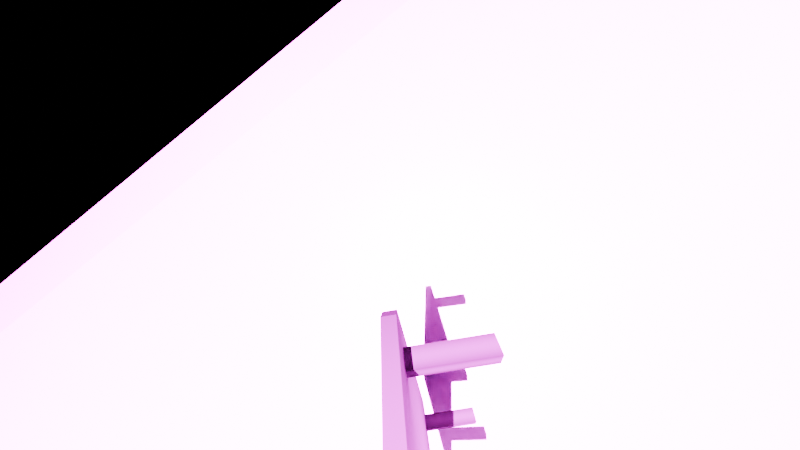 # Source: Shizu.blend  (saved by Blender 4.5.90; exported with 4.5.12 LTS)
import bpy
from mathutils import Matrix  # noqa: F401  (used for matrix-valued properties, if any)

bpy.ops.wm.read_factory_settings(use_empty=True)
scene = bpy.context.scene
scene.name = 'Scene'

# ---- collections
col_collection = bpy.data.collections.new('Collection'); scene.collection.children.link(col_collection)

# ---- images (referenced by path relative to the original .blend; pixels are not part of the script)
import os
ASSET_DIR = os.environ.get("B2B_ASSET_DIR", "")  # directory of the original .blend (textures are referenced by path, not embedded)
HERE = os.path.dirname(os.path.abspath(__file__))  # packed textures are extracted next to this script under _unpacked/

def load_image(name, relpath, width, height, colorspace="sRGB"):
    """Load a texture the original file referenced (path relative to the .blend, or extracted next to this script)."""
    p = next((c for c in (os.path.join(HERE, relpath), os.path.join(ASSET_DIR, relpath)) if relpath and os.path.exists(c)), "")
    if p:
        img = bpy.data.images.load(p, check_existing=True)
        img.name = name
    else:  # same state as the original file: an image datablock whose file is absent (Cycles renders it pink)
        img = bpy.data.images.new(name, width, height)
        img.source = "FILE"
        img.filepath = "//" + (relpath or name)
    img.colorspace_settings.name = colorspace
    return img
img_10_10_png = load_image('10_10.png', '10_10.png', 1024, 1024, 'sRGB')
img_03_3_png = load_image('03_3.png', '03_3.png', 1024, 1024, 'sRGB')

# ---- materials (node trees are filled in below, after node groups)
mat_x = bpy.data.materials.new('材质')
mat_x.preview_render_type = 'FLAT'
mat_x_1 = bpy.data.materials.new('空物体')

# ---- material node trees
mat_x.use_nodes = True; mat_x.node_tree.nodes.clear()
_N = mat_x.node_tree.nodes; _L = mat_x.node_tree.links
n0 = _N.new('ShaderNodeBsdfPrincipled'); n0.name = '原理化 BSDF'; n0.location = (-200, 100)
n0.inputs[2].default_value = 0.0
n0.inputs[3].default_value = 1.0
n0.inputs[13].default_value = 0.0
n0.inputs[21].default_value = 1.0
n1 = _N.new('ShaderNodeOutputMaterial'); n1.name = '材质输出'; n1.location = (200, 100)
n2 = _N.new('ShaderNodeTexImage'); n2.name = '图像纹理'; n2.location = (-490, 80)
n2.image = img_10_10_png
n2.interpolation = 'Smart'
n2.extension = 'CLIP'
_L.new(n0.outputs[0], n1.inputs[0])
_L.new(n2.outputs[0], n0.inputs[0])
n1.is_active_output = True
mat_x_1.use_nodes = True; mat_x_1.node_tree.nodes.clear()
_N = mat_x_1.node_tree.nodes; _L = mat_x_1.node_tree.links
n0 = _N.new('ShaderNodeOutputMaterial'); n0.name = '材质输出'; n0.location = (200, 100)
n1 = _N.new('ShaderNodeTexImage'); n1.name = '图像纹理'; n1.location = (-200, 100)
n1.image = img_03_3_png
n1.extension = 'CLIP'
n2 = _N.new('ShaderNodeBsdfPrincipled'); n2.name = '原理化 BSDF'; n2.location = (0, 100)
_L.new(n1.outputs[0], n2.inputs[0])
_L.new(n1.outputs[1], n2.inputs[4])
_L.new(n2.outputs[0], n0.inputs[0])
n0.is_active_output = True

# ---- world
world_world = bpy.data.worlds.new('World'); scene.world = world_world
world_world.use_nodes = True; world_world.node_tree.nodes.clear()
_N = world_world.node_tree.nodes; _L = world_world.node_tree.links
n0 = _N.new('ShaderNodeOutputWorld'); n0.name = 'World Output'; n0.location = (200, 100)
n1 = _N.new('ShaderNodeBsdfPrincipled'); n1.name = '原理化 BSDF'; n1.location = (-200, 100)
n1.inputs[3].default_value = 1.0
n2 = _N.new('ShaderNodeTexImage'); n2.name = '图像纹理'; n2.location = (-490, 80)
_L.new(n1.outputs[0], n0.inputs[0])
_L.new(n2.outputs[0], n1.inputs[0])
n0.is_active_output = True
world_world.color = (0.05088, 0.05088, 0.05088)
world_world.sun_shadow_jitter_overblur = 0.0

# ---- cameras
cam_camera = bpy.data.cameras.new('Camera')
cam_camera.clip_end = 100.0
cam_camera.lens = 9.419
cam_camera.ortho_scale = 7.314

# ---- lights
light_x = bpy.data.lights.new('日光', 'SUN')
light_x.energy = 215.0

# ---- meshes
me_007 = bpy.data.meshes.new('平面.007')
me_007.from_pydata([(14.08, -8.793, -0.2546), (16.08, -8.793, -0.2546), (14.08, -6.793, -0.2546), (16.08, -6.793, -0.2546), (14.08, -8.793, 9.32), (16.08, -8.793, 9.32), (14.08, -6.793, 9.32), (16.08, -6.793, 9.32), (-18.11, -11.38, -1.204), (-19.25, -10.24, -1.204), (-19.25, -10.24, 0.2995), (-18.11, -11.38, 0.2995), (-19.25, 10.27, -1.204), (-18.11, 11.41, -1.204), (-18.11, 11.41, 0.2995), (-19.25, 10.27, 0.2995), (18.28, 11.41, -1.204), (19.42, 10.27, -1.204), (19.42, 10.27, 0.2995), (18.28, 11.41, 0.2995), (19.42, -10.24, -1.204), (18.28, -11.38, -1.204), (18.28, -11.38, 0.2995), (19.42, -10.24, 0.2995), (-16.2, 6.65, 0.1542), (-14.2, 6.65, 0.1542), (-16.2, 8.65, 0.1542), (-14.2, 8.65, 0.1542), (-16.2, 6.65, 9.32), (-14.2, 6.65, 9.32), (-16.2, 8.65, 9.32), (-14.2, 8.65, 9.32), (13.68, 6.886, 0.3205), (15.68, 6.886, 0.3205), (13.68, 8.886, 0.3205), (15.68, 8.886, 0.3205), (13.68, 6.886, 9.32), (15.68, 6.886, 9.32), (13.68, 8.886, 9.32), (15.68, 8.886, 9.32), (-16.06, -9.108, -0.06476), (-14.06, -9.108, -0.06476), (-16.06, -7.108, -0.06476), (-14.06, -7.108, -0.06476), (-16.06, -9.108, 9.32), (-14.06, -9.108, 9.32), (-16.06, -7.108, 9.32), (-14.06, -7.108, 9.32)], [], [(0, 2, 3, 1), (4, 5, 7, 6), (1, 3, 7, 5), (2, 0, 4, 6), (3, 2, 6, 7), (0, 1, 5, 4), (10, 9, 8, 11), (14, 13, 12, 15), (12, 9, 10, 15), (18, 17, 16, 19), (16, 13, 14, 19), (20, 23, 22, 21), (20, 17, 18, 23), (8, 21, 22, 11), (8, 9, 12, 13, 16, 17, 20, 21), (10, 11, 22, 23, 18, 19, 14, 15), (24, 26, 27, 25), (28, 29, 31, 30), (25, 27, 31, 29), (26, 24, 28, 30), (27, 26, 30, 31), (24, 25, 29, 28), (32, 34, 35, 33), (36, 37, 39, 38), (33, 35, 39, 37), (34, 32, 36, 38), (35, 34, 38, 39), (32, 33, 37, 36), (40, 42, 43, 41), (44, 45, 47, 46), (41, 43, 47, 45), (42, 40, 44, 46), (43, 42, 46, 47), (40, 41, 45, 44)])
_uv = me_007.uv_layers.new(name='UV贴图')
_uv.uv.foreach_set('vector', [0.0, 0.0, 0.0, 1.0, 1.0, 1.0, 1.0, 0.0, 0.0, 0.0, 1.0, 0.0, 1.0, 1.0, 0.0, 1.0, 1.0, 0.0, 1.0, 1.0, 1.0, 1.0, 1.0, 0.0, 0.0, 1.0, 0.0, 0.0, 0.0, 0.0, 0.0, 1.0, 1.0, 1.0, 0.0, 1.0, 0.0, 1.0, 1.0, 1.0, 0.0, 0.0, 1.0, 0.0, 1.0, 0.0, 0.0, 0.0, 0.0, 0.05, 0.0, 0.05, 0.02947, 0.0, 0.02947, 0.0, 0.02947, 1.0, 0.02947, 1.0, 0.0, 0.95, 0.0, 0.95, 0.0, 0.95, 0.0, 0.05, 0.0, 0.05, 0.0, 0.95, 1.0, 0.95, 1.0, 0.95, 0.9705, 1.0, 0.9705, 1.0, 0.9705, 1.0, 0.02947, 1.0, 0.02947, 1.0, 0.9705, 1.0, 1.0, 0.05, 1.0, 0.05, 0.9705, 0.0, 0.9705, 0.0, 1.0, 0.05, 1.0, 0.95, 1.0, 0.95, 1.0, 0.05, 0.02947, 0.0, 0.9705, 0.0, 0.9705, 0.0, 0.02947, 0.0, 1.001, 0.9705, 0.952, 1.0, 0.04861, 1.0, 1.48e-07, 0.9705, 4.933e-08, 0.02947, 0.04861, 4.933e-08, 0.9514, 0.0, 1.0, 0.02947, 0.0, 0.05, 0.02947, 0.0, 0.9705, 0.0, 1.0, 0.05, 1.0, 0.95, 0.9705, 1.0, 0.02947, 1.0, 0.0, 0.95, 0.0, 0.0, 0.0, 1.0, 1.0, 1.0, 1.0, 0.0, 0.0, 0.0, 1.0, 0.0, 1.0, 1.0, 0.0, 1.0, 1.0, 0.0, 1.0, 1.0, 1.0, 1.0, 1.0, 0.0, 0.0, 1.0, 0.0, 0.0, 0.0, 0.0, 0.0, 1.0, 1.0, 1.0, 0.0, 1.0, 0.0, 1.0, 1.0, 1.0, 0.0, 0.0, 1.0, 0.0, 1.0, 0.0, 0.0, 0.0, 0.0, 0.0, 0.0, 1.0, 1.0, 1.0, 1.0, 0.0, 0.0, 0.0, 1.0, 0.0, 1.0, 1.0, 0.0, 1.0, 1.0, 0.0, 1.0, 1.0, 1.0, 1.0, 1.0, 0.0, 0.0, 1.0, 0.0, 0.0, 0.0, 0.0, 0.0, 1.0, 1.0, 1.0, 0.0, 1.0, 0.0, 1.0, 1.0, 1.0, 0.0, 0.0, 1.0, 0.0, 1.0, 0.0, 0.0, 0.0, 0.0, 0.0, 0.0, 1.0, 1.0, 1.0, 1.0, 0.0, 0.0, 0.0, 1.0, 0.0, 1.0, 1.0, 0.0, 1.0, 1.0, 0.0, 1.0, 1.0, 1.0, 1.0, 1.0, 0.0, 0.0, 1.0, 0.0, 0.0, 0.0, 0.0, 0.0, 1.0, 1.0, 1.0, 0.0, 1.0, 0.0, 1.0, 1.0, 1.0, 0.0, 0.0, 1.0, 0.0, 1.0, 0.0, 0.0, 0.0])
me_007.materials.append(mat_x)
me_007.update()
me_x = bpy.data.meshes.new('空物体')
me_x.from_pydata([(-18.36, -20.26, 0.0), (47.77, -20.26, 0.0), (-18.36, 20.26, 0.0), (47.77, 20.26, 0.0), (-18.36, -20.26, -2.564), (-18.36, 20.26, -2.564), (47.77, -20.26, -2.564), (47.77, 20.26, -2.564)], [], [(0, 2, 3, 1), (4, 6, 7, 5), (3, 2, 5, 7), (0, 1, 6, 4), (1, 3, 7, 6), (2, 0, 4, 5)])
_uv = me_x.uv_layers.new(name='UVMap')
_uv.uv.foreach_set('vector', [0.0, 0.0, 0.0, 1.0, 1.0, 1.0, 1.0, 0.0, 0.0, 0.0, 1.0, 0.0, 1.0, 1.0, 0.0, 1.0, 1.0, 1.0, 0.0, 1.0, 0.0, 1.0, 1.0, 1.0, 0.0, 0.0, 1.0, 0.0, 1.0, 0.0, 0.0, 0.0, 1.0, 0.0, 1.0, 1.0, 1.0, 1.0, 1.0, 0.0, 0.0, 1.0, 0.0, 0.0, 0.0, 0.0, 0.0, 1.0])
me_x.materials.append(mat_x_1)
me_x.update()

# ---- objects
ob_camera = bpy.data.objects.new('Camera', cam_camera)
ob_002 = bpy.data.objects.new('平面.002', me_007)
ob_x = bpy.data.objects.new('日光', light_x)
ob_001 = bpy.data.objects.new('空物体.001', me_x)

# ---- transforms, parenting, visibility, modifiers, constraints
ob_camera.location = (4.606, 2.654, 7.157)
ob_camera.rotation_euler = (6.507, 0.2189, 5.667)
ob_camera.lock_rotations_4d = False
ob_camera.empty_display_type = 'ARROWS'
ob_camera.color = (0.0, 0.0, 0.0, 0.0)
ob_camera.display_type = 'WIRE'
ob_camera.lineart.crease_threshold = 0.0
ob_002.location = (2.235, 0.1552, 2.952)
ob_002.rotation_euler = (-1.303, -0.9071, 0.9032)
ob_002.scale = (0.144, 0.144, -0.144)
ob_x.location = (6.629, 0.157, -0.003757)
ob_001.location = (-12.86, 0.157, -1.98)

# ---- collection membership
col_collection.objects.link(ob_camera)
col_collection.objects.link(ob_002)
col_collection.objects.link(ob_x)
col_collection.objects.link(ob_001)

# ---- scene / render settings (as saved in the file)
scene.camera = ob_camera
scene.frame_start = 1; scene.frame_end = 30; scene.frame_set(16)
scene.render.engine = 'BLENDER_EEVEE_NEXT'
scene.render.image_settings.file_format = 'FFMPEG'
scene.render.image_settings.color_mode = 'RGB'
scene.render.image_settings.color_management = 'OVERRIDE'
scene.render.fps = 60
scene.view_settings.gamma = 1.19
bpy.context.view_layer.update()

